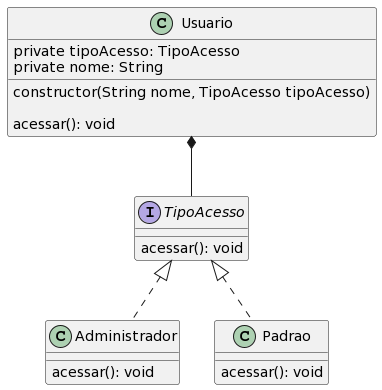

The diagram above was rendered by PlantUML. Its source (embedded in the PNG):
@startuml
class Usuario {
  private tipoAcesso: TipoAcesso 
  private nome: String
  
  constructor(String nome, TipoAcesso tipoAcesso)
  
  acessar(): void
}

interface TipoAcesso {
  acessar(): void
}

class Administrador implements TipoAcesso {
  acessar(): void
}

class Padrao implements TipoAcesso {
  acessar(): void
}

Usuario *-- TipoAcesso
@enduml